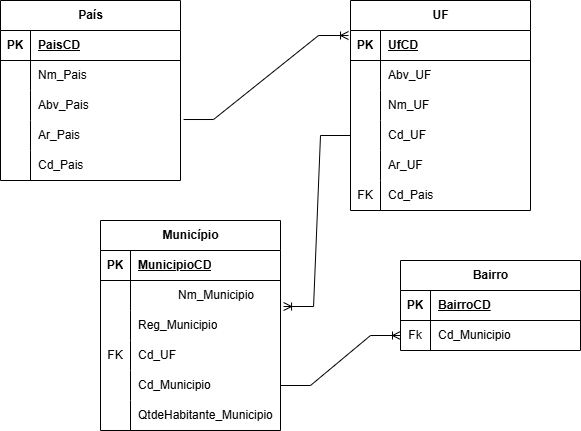

The diagram above was exported from draw.io. Its source (the exported page's mxGraphModel, read from the mxfile embedded in the PNG):
<mxGraphModel dx="1420" dy="786" grid="1" gridSize="10" guides="1" tooltips="1" connect="1" arrows="1" fold="1" page="1" pageScale="1" pageWidth="827" pageHeight="1169" math="0" shadow="0">
  <root>
    <mxCell id="0" />
    <mxCell id="1" parent="0" />
    <mxCell id="ZD717UuEgyOvsHmjrOSE-1" value="País" style="shape=table;startSize=30;container=1;collapsible=1;childLayout=tableLayout;fixedRows=1;rowLines=0;fontStyle=1;align=center;resizeLast=1;html=1;" vertex="1" parent="1">
      <mxGeometry x="60" y="80" width="180" height="180" as="geometry" />
    </mxCell>
    <mxCell id="ZD717UuEgyOvsHmjrOSE-2" value="" style="shape=tableRow;horizontal=0;startSize=0;swimlaneHead=0;swimlaneBody=0;fillColor=none;collapsible=0;dropTarget=0;points=[[0,0.5],[1,0.5]];portConstraint=eastwest;top=0;left=0;right=0;bottom=1;" vertex="1" parent="ZD717UuEgyOvsHmjrOSE-1">
      <mxGeometry y="30" width="180" height="30" as="geometry" />
    </mxCell>
    <mxCell id="ZD717UuEgyOvsHmjrOSE-3" value="PK" style="shape=partialRectangle;connectable=0;fillColor=none;top=0;left=0;bottom=0;right=0;fontStyle=1;overflow=hidden;whiteSpace=wrap;html=1;" vertex="1" parent="ZD717UuEgyOvsHmjrOSE-2">
      <mxGeometry width="30" height="30" as="geometry">
        <mxRectangle width="30" height="30" as="alternateBounds" />
      </mxGeometry>
    </mxCell>
    <mxCell id="ZD717UuEgyOvsHmjrOSE-4" value="PaisCD" style="shape=partialRectangle;connectable=0;fillColor=none;top=0;left=0;bottom=0;right=0;align=left;spacingLeft=6;fontStyle=5;overflow=hidden;whiteSpace=wrap;html=1;" vertex="1" parent="ZD717UuEgyOvsHmjrOSE-2">
      <mxGeometry x="30" width="150" height="30" as="geometry">
        <mxRectangle width="150" height="30" as="alternateBounds" />
      </mxGeometry>
    </mxCell>
    <mxCell id="ZD717UuEgyOvsHmjrOSE-5" value="" style="shape=tableRow;horizontal=0;startSize=0;swimlaneHead=0;swimlaneBody=0;fillColor=none;collapsible=0;dropTarget=0;points=[[0,0.5],[1,0.5]];portConstraint=eastwest;top=0;left=0;right=0;bottom=0;" vertex="1" parent="ZD717UuEgyOvsHmjrOSE-1">
      <mxGeometry y="60" width="180" height="30" as="geometry" />
    </mxCell>
    <mxCell id="ZD717UuEgyOvsHmjrOSE-6" value="" style="shape=partialRectangle;connectable=0;fillColor=none;top=0;left=0;bottom=0;right=0;editable=1;overflow=hidden;whiteSpace=wrap;html=1;" vertex="1" parent="ZD717UuEgyOvsHmjrOSE-5">
      <mxGeometry width="30" height="30" as="geometry">
        <mxRectangle width="30" height="30" as="alternateBounds" />
      </mxGeometry>
    </mxCell>
    <mxCell id="ZD717UuEgyOvsHmjrOSE-7" value="Nm_Pais" style="shape=partialRectangle;connectable=0;fillColor=none;top=0;left=0;bottom=0;right=0;align=left;spacingLeft=6;overflow=hidden;whiteSpace=wrap;html=1;" vertex="1" parent="ZD717UuEgyOvsHmjrOSE-5">
      <mxGeometry x="30" width="150" height="30" as="geometry">
        <mxRectangle width="150" height="30" as="alternateBounds" />
      </mxGeometry>
    </mxCell>
    <mxCell id="ZD717UuEgyOvsHmjrOSE-8" value="" style="shape=tableRow;horizontal=0;startSize=0;swimlaneHead=0;swimlaneBody=0;fillColor=none;collapsible=0;dropTarget=0;points=[[0,0.5],[1,0.5]];portConstraint=eastwest;top=0;left=0;right=0;bottom=0;" vertex="1" parent="ZD717UuEgyOvsHmjrOSE-1">
      <mxGeometry y="90" width="180" height="30" as="geometry" />
    </mxCell>
    <mxCell id="ZD717UuEgyOvsHmjrOSE-9" value="" style="shape=partialRectangle;connectable=0;fillColor=none;top=0;left=0;bottom=0;right=0;editable=1;overflow=hidden;whiteSpace=wrap;html=1;" vertex="1" parent="ZD717UuEgyOvsHmjrOSE-8">
      <mxGeometry width="30" height="30" as="geometry">
        <mxRectangle width="30" height="30" as="alternateBounds" />
      </mxGeometry>
    </mxCell>
    <mxCell id="ZD717UuEgyOvsHmjrOSE-10" value="Abv_Pais" style="shape=partialRectangle;connectable=0;fillColor=none;top=0;left=0;bottom=0;right=0;align=left;spacingLeft=6;overflow=hidden;whiteSpace=wrap;html=1;" vertex="1" parent="ZD717UuEgyOvsHmjrOSE-8">
      <mxGeometry x="30" width="150" height="30" as="geometry">
        <mxRectangle width="150" height="30" as="alternateBounds" />
      </mxGeometry>
    </mxCell>
    <mxCell id="ZD717UuEgyOvsHmjrOSE-11" value="" style="shape=tableRow;horizontal=0;startSize=0;swimlaneHead=0;swimlaneBody=0;fillColor=none;collapsible=0;dropTarget=0;points=[[0,0.5],[1,0.5]];portConstraint=eastwest;top=0;left=0;right=0;bottom=0;" vertex="1" parent="ZD717UuEgyOvsHmjrOSE-1">
      <mxGeometry y="120" width="180" height="30" as="geometry" />
    </mxCell>
    <mxCell id="ZD717UuEgyOvsHmjrOSE-12" value="" style="shape=partialRectangle;connectable=0;fillColor=none;top=0;left=0;bottom=0;right=0;editable=1;overflow=hidden;whiteSpace=wrap;html=1;" vertex="1" parent="ZD717UuEgyOvsHmjrOSE-11">
      <mxGeometry width="30" height="30" as="geometry">
        <mxRectangle width="30" height="30" as="alternateBounds" />
      </mxGeometry>
    </mxCell>
    <mxCell id="ZD717UuEgyOvsHmjrOSE-13" value="Ar_Pais" style="shape=partialRectangle;connectable=0;fillColor=none;top=0;left=0;bottom=0;right=0;align=left;spacingLeft=6;overflow=hidden;whiteSpace=wrap;html=1;" vertex="1" parent="ZD717UuEgyOvsHmjrOSE-11">
      <mxGeometry x="30" width="150" height="30" as="geometry">
        <mxRectangle width="150" height="30" as="alternateBounds" />
      </mxGeometry>
    </mxCell>
    <mxCell id="ZD717UuEgyOvsHmjrOSE-53" value="" style="shape=tableRow;horizontal=0;startSize=0;swimlaneHead=0;swimlaneBody=0;fillColor=none;collapsible=0;dropTarget=0;points=[[0,0.5],[1,0.5]];portConstraint=eastwest;top=0;left=0;right=0;bottom=0;" vertex="1" parent="ZD717UuEgyOvsHmjrOSE-1">
      <mxGeometry y="150" width="180" height="30" as="geometry" />
    </mxCell>
    <mxCell id="ZD717UuEgyOvsHmjrOSE-54" value="" style="shape=partialRectangle;connectable=0;fillColor=none;top=0;left=0;bottom=0;right=0;editable=1;overflow=hidden;whiteSpace=wrap;html=1;" vertex="1" parent="ZD717UuEgyOvsHmjrOSE-53">
      <mxGeometry width="30" height="30" as="geometry">
        <mxRectangle width="30" height="30" as="alternateBounds" />
      </mxGeometry>
    </mxCell>
    <mxCell id="ZD717UuEgyOvsHmjrOSE-55" value="Cd_Pais" style="shape=partialRectangle;connectable=0;fillColor=none;top=0;left=0;bottom=0;right=0;align=left;spacingLeft=6;overflow=hidden;whiteSpace=wrap;html=1;" vertex="1" parent="ZD717UuEgyOvsHmjrOSE-53">
      <mxGeometry x="30" width="150" height="30" as="geometry">
        <mxRectangle width="150" height="30" as="alternateBounds" />
      </mxGeometry>
    </mxCell>
    <mxCell id="ZD717UuEgyOvsHmjrOSE-14" value="UF" style="shape=table;startSize=30;container=1;collapsible=1;childLayout=tableLayout;fixedRows=1;rowLines=0;fontStyle=1;align=center;resizeLast=1;html=1;" vertex="1" parent="1">
      <mxGeometry x="410" y="80" width="180" height="210" as="geometry" />
    </mxCell>
    <mxCell id="ZD717UuEgyOvsHmjrOSE-15" value="" style="shape=tableRow;horizontal=0;startSize=0;swimlaneHead=0;swimlaneBody=0;fillColor=none;collapsible=0;dropTarget=0;points=[[0,0.5],[1,0.5]];portConstraint=eastwest;top=0;left=0;right=0;bottom=1;" vertex="1" parent="ZD717UuEgyOvsHmjrOSE-14">
      <mxGeometry y="30" width="180" height="30" as="geometry" />
    </mxCell>
    <mxCell id="ZD717UuEgyOvsHmjrOSE-16" value="PK" style="shape=partialRectangle;connectable=0;fillColor=none;top=0;left=0;bottom=0;right=0;fontStyle=1;overflow=hidden;whiteSpace=wrap;html=1;" vertex="1" parent="ZD717UuEgyOvsHmjrOSE-15">
      <mxGeometry width="30" height="30" as="geometry">
        <mxRectangle width="30" height="30" as="alternateBounds" />
      </mxGeometry>
    </mxCell>
    <mxCell id="ZD717UuEgyOvsHmjrOSE-17" value="UfCD" style="shape=partialRectangle;connectable=0;fillColor=none;top=0;left=0;bottom=0;right=0;align=left;spacingLeft=6;fontStyle=5;overflow=hidden;whiteSpace=wrap;html=1;" vertex="1" parent="ZD717UuEgyOvsHmjrOSE-15">
      <mxGeometry x="30" width="150" height="30" as="geometry">
        <mxRectangle width="150" height="30" as="alternateBounds" />
      </mxGeometry>
    </mxCell>
    <mxCell id="ZD717UuEgyOvsHmjrOSE-18" value="" style="shape=tableRow;horizontal=0;startSize=0;swimlaneHead=0;swimlaneBody=0;fillColor=none;collapsible=0;dropTarget=0;points=[[0,0.5],[1,0.5]];portConstraint=eastwest;top=0;left=0;right=0;bottom=0;" vertex="1" parent="ZD717UuEgyOvsHmjrOSE-14">
      <mxGeometry y="60" width="180" height="30" as="geometry" />
    </mxCell>
    <mxCell id="ZD717UuEgyOvsHmjrOSE-19" value="" style="shape=partialRectangle;connectable=0;fillColor=none;top=0;left=0;bottom=0;right=0;editable=1;overflow=hidden;whiteSpace=wrap;html=1;" vertex="1" parent="ZD717UuEgyOvsHmjrOSE-18">
      <mxGeometry width="30" height="30" as="geometry">
        <mxRectangle width="30" height="30" as="alternateBounds" />
      </mxGeometry>
    </mxCell>
    <mxCell id="ZD717UuEgyOvsHmjrOSE-20" value="Abv_UF" style="shape=partialRectangle;connectable=0;fillColor=none;top=0;left=0;bottom=0;right=0;align=left;spacingLeft=6;overflow=hidden;whiteSpace=wrap;html=1;" vertex="1" parent="ZD717UuEgyOvsHmjrOSE-18">
      <mxGeometry x="30" width="150" height="30" as="geometry">
        <mxRectangle width="150" height="30" as="alternateBounds" />
      </mxGeometry>
    </mxCell>
    <mxCell id="ZD717UuEgyOvsHmjrOSE-21" value="" style="shape=tableRow;horizontal=0;startSize=0;swimlaneHead=0;swimlaneBody=0;fillColor=none;collapsible=0;dropTarget=0;points=[[0,0.5],[1,0.5]];portConstraint=eastwest;top=0;left=0;right=0;bottom=0;" vertex="1" parent="ZD717UuEgyOvsHmjrOSE-14">
      <mxGeometry y="90" width="180" height="30" as="geometry" />
    </mxCell>
    <mxCell id="ZD717UuEgyOvsHmjrOSE-22" value="" style="shape=partialRectangle;connectable=0;fillColor=none;top=0;left=0;bottom=0;right=0;editable=1;overflow=hidden;whiteSpace=wrap;html=1;" vertex="1" parent="ZD717UuEgyOvsHmjrOSE-21">
      <mxGeometry width="30" height="30" as="geometry">
        <mxRectangle width="30" height="30" as="alternateBounds" />
      </mxGeometry>
    </mxCell>
    <mxCell id="ZD717UuEgyOvsHmjrOSE-23" value="Nm_UF" style="shape=partialRectangle;connectable=0;fillColor=none;top=0;left=0;bottom=0;right=0;align=left;spacingLeft=6;overflow=hidden;whiteSpace=wrap;html=1;" vertex="1" parent="ZD717UuEgyOvsHmjrOSE-21">
      <mxGeometry x="30" width="150" height="30" as="geometry">
        <mxRectangle width="150" height="30" as="alternateBounds" />
      </mxGeometry>
    </mxCell>
    <mxCell id="ZD717UuEgyOvsHmjrOSE-24" value="" style="shape=tableRow;horizontal=0;startSize=0;swimlaneHead=0;swimlaneBody=0;fillColor=none;collapsible=0;dropTarget=0;points=[[0,0.5],[1,0.5]];portConstraint=eastwest;top=0;left=0;right=0;bottom=0;" vertex="1" parent="ZD717UuEgyOvsHmjrOSE-14">
      <mxGeometry y="120" width="180" height="30" as="geometry" />
    </mxCell>
    <mxCell id="ZD717UuEgyOvsHmjrOSE-25" value="" style="shape=partialRectangle;connectable=0;fillColor=none;top=0;left=0;bottom=0;right=0;editable=1;overflow=hidden;whiteSpace=wrap;html=1;" vertex="1" parent="ZD717UuEgyOvsHmjrOSE-24">
      <mxGeometry width="30" height="30" as="geometry">
        <mxRectangle width="30" height="30" as="alternateBounds" />
      </mxGeometry>
    </mxCell>
    <mxCell id="ZD717UuEgyOvsHmjrOSE-26" value="Cd_UF" style="shape=partialRectangle;connectable=0;fillColor=none;top=0;left=0;bottom=0;right=0;align=left;spacingLeft=6;overflow=hidden;whiteSpace=wrap;html=1;" vertex="1" parent="ZD717UuEgyOvsHmjrOSE-24">
      <mxGeometry x="30" width="150" height="30" as="geometry">
        <mxRectangle width="150" height="30" as="alternateBounds" />
      </mxGeometry>
    </mxCell>
    <mxCell id="ZD717UuEgyOvsHmjrOSE-62" value="" style="shape=tableRow;horizontal=0;startSize=0;swimlaneHead=0;swimlaneBody=0;fillColor=none;collapsible=0;dropTarget=0;points=[[0,0.5],[1,0.5]];portConstraint=eastwest;top=0;left=0;right=0;bottom=0;" vertex="1" parent="ZD717UuEgyOvsHmjrOSE-14">
      <mxGeometry y="150" width="180" height="30" as="geometry" />
    </mxCell>
    <mxCell id="ZD717UuEgyOvsHmjrOSE-63" value="" style="shape=partialRectangle;connectable=0;fillColor=none;top=0;left=0;bottom=0;right=0;editable=1;overflow=hidden;whiteSpace=wrap;html=1;" vertex="1" parent="ZD717UuEgyOvsHmjrOSE-62">
      <mxGeometry width="30" height="30" as="geometry">
        <mxRectangle width="30" height="30" as="alternateBounds" />
      </mxGeometry>
    </mxCell>
    <mxCell id="ZD717UuEgyOvsHmjrOSE-64" value="Ar_UF" style="shape=partialRectangle;connectable=0;fillColor=none;top=0;left=0;bottom=0;right=0;align=left;spacingLeft=6;overflow=hidden;whiteSpace=wrap;html=1;" vertex="1" parent="ZD717UuEgyOvsHmjrOSE-62">
      <mxGeometry x="30" width="150" height="30" as="geometry">
        <mxRectangle width="150" height="30" as="alternateBounds" />
      </mxGeometry>
    </mxCell>
    <mxCell id="ZD717UuEgyOvsHmjrOSE-56" value="" style="shape=tableRow;horizontal=0;startSize=0;swimlaneHead=0;swimlaneBody=0;fillColor=none;collapsible=0;dropTarget=0;points=[[0,0.5],[1,0.5]];portConstraint=eastwest;top=0;left=0;right=0;bottom=0;" vertex="1" parent="ZD717UuEgyOvsHmjrOSE-14">
      <mxGeometry y="180" width="180" height="30" as="geometry" />
    </mxCell>
    <mxCell id="ZD717UuEgyOvsHmjrOSE-57" value="FK" style="shape=partialRectangle;connectable=0;fillColor=none;top=0;left=0;bottom=0;right=0;editable=1;overflow=hidden;whiteSpace=wrap;html=1;" vertex="1" parent="ZD717UuEgyOvsHmjrOSE-56">
      <mxGeometry width="30" height="30" as="geometry">
        <mxRectangle width="30" height="30" as="alternateBounds" />
      </mxGeometry>
    </mxCell>
    <mxCell id="ZD717UuEgyOvsHmjrOSE-58" value="Cd_Pais" style="shape=partialRectangle;connectable=0;fillColor=none;top=0;left=0;bottom=0;right=0;align=left;spacingLeft=6;overflow=hidden;whiteSpace=wrap;html=1;" vertex="1" parent="ZD717UuEgyOvsHmjrOSE-56">
      <mxGeometry x="30" width="150" height="30" as="geometry">
        <mxRectangle width="150" height="30" as="alternateBounds" />
      </mxGeometry>
    </mxCell>
    <mxCell id="ZD717UuEgyOvsHmjrOSE-27" value="Município" style="shape=table;startSize=30;container=1;collapsible=1;childLayout=tableLayout;fixedRows=1;rowLines=0;fontStyle=1;align=center;resizeLast=1;html=1;" vertex="1" parent="1">
      <mxGeometry x="160" y="300" width="180" height="210" as="geometry" />
    </mxCell>
    <mxCell id="ZD717UuEgyOvsHmjrOSE-28" value="" style="shape=tableRow;horizontal=0;startSize=0;swimlaneHead=0;swimlaneBody=0;fillColor=none;collapsible=0;dropTarget=0;points=[[0,0.5],[1,0.5]];portConstraint=eastwest;top=0;left=0;right=0;bottom=1;" vertex="1" parent="ZD717UuEgyOvsHmjrOSE-27">
      <mxGeometry y="30" width="180" height="30" as="geometry" />
    </mxCell>
    <mxCell id="ZD717UuEgyOvsHmjrOSE-29" value="PK" style="shape=partialRectangle;connectable=0;fillColor=none;top=0;left=0;bottom=0;right=0;fontStyle=1;overflow=hidden;whiteSpace=wrap;html=1;" vertex="1" parent="ZD717UuEgyOvsHmjrOSE-28">
      <mxGeometry width="30" height="30" as="geometry">
        <mxRectangle width="30" height="30" as="alternateBounds" />
      </mxGeometry>
    </mxCell>
    <mxCell id="ZD717UuEgyOvsHmjrOSE-30" value="MunicipioCD" style="shape=partialRectangle;connectable=0;fillColor=none;top=0;left=0;bottom=0;right=0;align=left;spacingLeft=6;fontStyle=5;overflow=hidden;whiteSpace=wrap;html=1;" vertex="1" parent="ZD717UuEgyOvsHmjrOSE-28">
      <mxGeometry x="30" width="150" height="30" as="geometry">
        <mxRectangle width="150" height="30" as="alternateBounds" />
      </mxGeometry>
    </mxCell>
    <mxCell id="ZD717UuEgyOvsHmjrOSE-31" value="" style="shape=tableRow;horizontal=0;startSize=0;swimlaneHead=0;swimlaneBody=0;fillColor=none;collapsible=0;dropTarget=0;points=[[0,0.5],[1,0.5]];portConstraint=eastwest;top=0;left=0;right=0;bottom=0;" vertex="1" parent="ZD717UuEgyOvsHmjrOSE-27">
      <mxGeometry y="60" width="180" height="30" as="geometry" />
    </mxCell>
    <mxCell id="ZD717UuEgyOvsHmjrOSE-32" value="" style="shape=partialRectangle;connectable=0;fillColor=none;top=0;left=0;bottom=0;right=0;editable=1;overflow=hidden;whiteSpace=wrap;html=1;" vertex="1" parent="ZD717UuEgyOvsHmjrOSE-31">
      <mxGeometry width="30" height="30" as="geometry">
        <mxRectangle width="30" height="30" as="alternateBounds" />
      </mxGeometry>
    </mxCell>
    <mxCell id="ZD717UuEgyOvsHmjrOSE-33" value="&lt;blockquote style=&quot;margin: 0 0 0 40px; border: none; padding: 0px;&quot;&gt;Nm_Municipio&lt;/blockquote&gt;" style="shape=partialRectangle;connectable=0;fillColor=none;top=0;left=0;bottom=0;right=0;align=left;spacingLeft=6;overflow=hidden;whiteSpace=wrap;html=1;" vertex="1" parent="ZD717UuEgyOvsHmjrOSE-31">
      <mxGeometry x="30" width="150" height="30" as="geometry">
        <mxRectangle width="150" height="30" as="alternateBounds" />
      </mxGeometry>
    </mxCell>
    <mxCell id="ZD717UuEgyOvsHmjrOSE-34" value="" style="shape=tableRow;horizontal=0;startSize=0;swimlaneHead=0;swimlaneBody=0;fillColor=none;collapsible=0;dropTarget=0;points=[[0,0.5],[1,0.5]];portConstraint=eastwest;top=0;left=0;right=0;bottom=0;" vertex="1" parent="ZD717UuEgyOvsHmjrOSE-27">
      <mxGeometry y="90" width="180" height="30" as="geometry" />
    </mxCell>
    <mxCell id="ZD717UuEgyOvsHmjrOSE-35" value="" style="shape=partialRectangle;connectable=0;fillColor=none;top=0;left=0;bottom=0;right=0;editable=1;overflow=hidden;whiteSpace=wrap;html=1;" vertex="1" parent="ZD717UuEgyOvsHmjrOSE-34">
      <mxGeometry width="30" height="30" as="geometry">
        <mxRectangle width="30" height="30" as="alternateBounds" />
      </mxGeometry>
    </mxCell>
    <mxCell id="ZD717UuEgyOvsHmjrOSE-36" value="Reg_Municipio" style="shape=partialRectangle;connectable=0;fillColor=none;top=0;left=0;bottom=0;right=0;align=left;spacingLeft=6;overflow=hidden;whiteSpace=wrap;html=1;" vertex="1" parent="ZD717UuEgyOvsHmjrOSE-34">
      <mxGeometry x="30" width="150" height="30" as="geometry">
        <mxRectangle width="150" height="30" as="alternateBounds" />
      </mxGeometry>
    </mxCell>
    <mxCell id="ZD717UuEgyOvsHmjrOSE-37" value="" style="shape=tableRow;horizontal=0;startSize=0;swimlaneHead=0;swimlaneBody=0;fillColor=none;collapsible=0;dropTarget=0;points=[[0,0.5],[1,0.5]];portConstraint=eastwest;top=0;left=0;right=0;bottom=0;" vertex="1" parent="ZD717UuEgyOvsHmjrOSE-27">
      <mxGeometry y="120" width="180" height="30" as="geometry" />
    </mxCell>
    <mxCell id="ZD717UuEgyOvsHmjrOSE-38" value="FK" style="shape=partialRectangle;connectable=0;fillColor=none;top=0;left=0;bottom=0;right=0;editable=1;overflow=hidden;whiteSpace=wrap;html=1;" vertex="1" parent="ZD717UuEgyOvsHmjrOSE-37">
      <mxGeometry width="30" height="30" as="geometry">
        <mxRectangle width="30" height="30" as="alternateBounds" />
      </mxGeometry>
    </mxCell>
    <mxCell id="ZD717UuEgyOvsHmjrOSE-39" value="Cd_UF" style="shape=partialRectangle;connectable=0;fillColor=none;top=0;left=0;bottom=0;right=0;align=left;spacingLeft=6;overflow=hidden;whiteSpace=wrap;html=1;" vertex="1" parent="ZD717UuEgyOvsHmjrOSE-37">
      <mxGeometry x="30" width="150" height="30" as="geometry">
        <mxRectangle width="150" height="30" as="alternateBounds" />
      </mxGeometry>
    </mxCell>
    <mxCell id="ZD717UuEgyOvsHmjrOSE-59" value="" style="shape=tableRow;horizontal=0;startSize=0;swimlaneHead=0;swimlaneBody=0;fillColor=none;collapsible=0;dropTarget=0;points=[[0,0.5],[1,0.5]];portConstraint=eastwest;top=0;left=0;right=0;bottom=0;" vertex="1" parent="ZD717UuEgyOvsHmjrOSE-27">
      <mxGeometry y="150" width="180" height="30" as="geometry" />
    </mxCell>
    <mxCell id="ZD717UuEgyOvsHmjrOSE-60" value="" style="shape=partialRectangle;connectable=0;fillColor=none;top=0;left=0;bottom=0;right=0;editable=1;overflow=hidden;whiteSpace=wrap;html=1;" vertex="1" parent="ZD717UuEgyOvsHmjrOSE-59">
      <mxGeometry width="30" height="30" as="geometry">
        <mxRectangle width="30" height="30" as="alternateBounds" />
      </mxGeometry>
    </mxCell>
    <mxCell id="ZD717UuEgyOvsHmjrOSE-61" value="Cd_Municipio" style="shape=partialRectangle;connectable=0;fillColor=none;top=0;left=0;bottom=0;right=0;align=left;spacingLeft=6;overflow=hidden;whiteSpace=wrap;html=1;" vertex="1" parent="ZD717UuEgyOvsHmjrOSE-59">
      <mxGeometry x="30" width="150" height="30" as="geometry">
        <mxRectangle width="150" height="30" as="alternateBounds" />
      </mxGeometry>
    </mxCell>
    <mxCell id="ZD717UuEgyOvsHmjrOSE-65" value="" style="shape=tableRow;horizontal=0;startSize=0;swimlaneHead=0;swimlaneBody=0;fillColor=none;collapsible=0;dropTarget=0;points=[[0,0.5],[1,0.5]];portConstraint=eastwest;top=0;left=0;right=0;bottom=0;" vertex="1" parent="ZD717UuEgyOvsHmjrOSE-27">
      <mxGeometry y="180" width="180" height="30" as="geometry" />
    </mxCell>
    <mxCell id="ZD717UuEgyOvsHmjrOSE-66" value="" style="shape=partialRectangle;connectable=0;fillColor=none;top=0;left=0;bottom=0;right=0;editable=1;overflow=hidden;whiteSpace=wrap;html=1;" vertex="1" parent="ZD717UuEgyOvsHmjrOSE-65">
      <mxGeometry width="30" height="30" as="geometry">
        <mxRectangle width="30" height="30" as="alternateBounds" />
      </mxGeometry>
    </mxCell>
    <mxCell id="ZD717UuEgyOvsHmjrOSE-67" value="QtdeHabitante_Municipio" style="shape=partialRectangle;connectable=0;fillColor=none;top=0;left=0;bottom=0;right=0;align=left;spacingLeft=6;overflow=hidden;whiteSpace=wrap;html=1;" vertex="1" parent="ZD717UuEgyOvsHmjrOSE-65">
      <mxGeometry x="30" width="150" height="30" as="geometry">
        <mxRectangle width="150" height="30" as="alternateBounds" />
      </mxGeometry>
    </mxCell>
    <mxCell id="ZD717UuEgyOvsHmjrOSE-40" value="Bairro" style="shape=table;startSize=30;container=1;collapsible=1;childLayout=tableLayout;fixedRows=1;rowLines=0;fontStyle=1;align=center;resizeLast=1;html=1;" vertex="1" parent="1">
      <mxGeometry x="460" y="340" width="180" height="90" as="geometry" />
    </mxCell>
    <mxCell id="ZD717UuEgyOvsHmjrOSE-41" value="" style="shape=tableRow;horizontal=0;startSize=0;swimlaneHead=0;swimlaneBody=0;fillColor=none;collapsible=0;dropTarget=0;points=[[0,0.5],[1,0.5]];portConstraint=eastwest;top=0;left=0;right=0;bottom=1;" vertex="1" parent="ZD717UuEgyOvsHmjrOSE-40">
      <mxGeometry y="30" width="180" height="30" as="geometry" />
    </mxCell>
    <mxCell id="ZD717UuEgyOvsHmjrOSE-42" value="PK" style="shape=partialRectangle;connectable=0;fillColor=none;top=0;left=0;bottom=0;right=0;fontStyle=1;overflow=hidden;whiteSpace=wrap;html=1;" vertex="1" parent="ZD717UuEgyOvsHmjrOSE-41">
      <mxGeometry width="30" height="30" as="geometry">
        <mxRectangle width="30" height="30" as="alternateBounds" />
      </mxGeometry>
    </mxCell>
    <mxCell id="ZD717UuEgyOvsHmjrOSE-43" value="BairroCD" style="shape=partialRectangle;connectable=0;fillColor=none;top=0;left=0;bottom=0;right=0;align=left;spacingLeft=6;fontStyle=5;overflow=hidden;whiteSpace=wrap;html=1;" vertex="1" parent="ZD717UuEgyOvsHmjrOSE-41">
      <mxGeometry x="30" width="150" height="30" as="geometry">
        <mxRectangle width="150" height="30" as="alternateBounds" />
      </mxGeometry>
    </mxCell>
    <mxCell id="ZD717UuEgyOvsHmjrOSE-44" value="" style="shape=tableRow;horizontal=0;startSize=0;swimlaneHead=0;swimlaneBody=0;fillColor=none;collapsible=0;dropTarget=0;points=[[0,0.5],[1,0.5]];portConstraint=eastwest;top=0;left=0;right=0;bottom=0;" vertex="1" parent="ZD717UuEgyOvsHmjrOSE-40">
      <mxGeometry y="60" width="180" height="30" as="geometry" />
    </mxCell>
    <mxCell id="ZD717UuEgyOvsHmjrOSE-45" value="Fk" style="shape=partialRectangle;connectable=0;fillColor=none;top=0;left=0;bottom=0;right=0;editable=1;overflow=hidden;whiteSpace=wrap;html=1;" vertex="1" parent="ZD717UuEgyOvsHmjrOSE-44">
      <mxGeometry width="30" height="30" as="geometry">
        <mxRectangle width="30" height="30" as="alternateBounds" />
      </mxGeometry>
    </mxCell>
    <mxCell id="ZD717UuEgyOvsHmjrOSE-46" value="Cd_Municipio" style="shape=partialRectangle;connectable=0;fillColor=none;top=0;left=0;bottom=0;right=0;align=left;spacingLeft=6;overflow=hidden;whiteSpace=wrap;html=1;" vertex="1" parent="ZD717UuEgyOvsHmjrOSE-44">
      <mxGeometry x="30" width="150" height="30" as="geometry">
        <mxRectangle width="150" height="30" as="alternateBounds" />
      </mxGeometry>
    </mxCell>
    <mxCell id="ZD717UuEgyOvsHmjrOSE-68" value="" style="edgeStyle=entityRelationEdgeStyle;fontSize=12;html=1;endArrow=ERoneToMany;rounded=0;entryX=-0.011;entryY=0.167;entryDx=0;entryDy=0;entryPerimeter=0;exitX=1.017;exitY=-0.033;exitDx=0;exitDy=0;exitPerimeter=0;" edge="1" parent="1" source="ZD717UuEgyOvsHmjrOSE-11" target="ZD717UuEgyOvsHmjrOSE-15">
      <mxGeometry width="100" height="100" relative="1" as="geometry">
        <mxPoint x="350" y="380" as="sourcePoint" />
        <mxPoint x="450" y="280" as="targetPoint" />
      </mxGeometry>
    </mxCell>
    <mxCell id="ZD717UuEgyOvsHmjrOSE-69" value="" style="edgeStyle=entityRelationEdgeStyle;fontSize=12;html=1;endArrow=ERoneToMany;rounded=0;entryX=1.017;entryY=-0.133;entryDx=0;entryDy=0;entryPerimeter=0;exitX=0;exitY=0.5;exitDx=0;exitDy=0;" edge="1" parent="1" source="ZD717UuEgyOvsHmjrOSE-24" target="ZD717UuEgyOvsHmjrOSE-34">
      <mxGeometry width="100" height="100" relative="1" as="geometry">
        <mxPoint x="360" y="510" as="sourcePoint" />
        <mxPoint x="460" y="410" as="targetPoint" />
      </mxGeometry>
    </mxCell>
    <mxCell id="ZD717UuEgyOvsHmjrOSE-70" value="" style="edgeStyle=entityRelationEdgeStyle;fontSize=12;html=1;endArrow=ERoneToMany;rounded=0;entryX=0;entryY=0.5;entryDx=0;entryDy=0;exitX=1;exitY=0.5;exitDx=0;exitDy=0;" edge="1" parent="1" source="ZD717UuEgyOvsHmjrOSE-59" target="ZD717UuEgyOvsHmjrOSE-44">
      <mxGeometry width="100" height="100" relative="1" as="geometry">
        <mxPoint x="370" y="660" as="sourcePoint" />
        <mxPoint x="470" y="560" as="targetPoint" />
      </mxGeometry>
    </mxCell>
  </root>
</mxGraphModel>